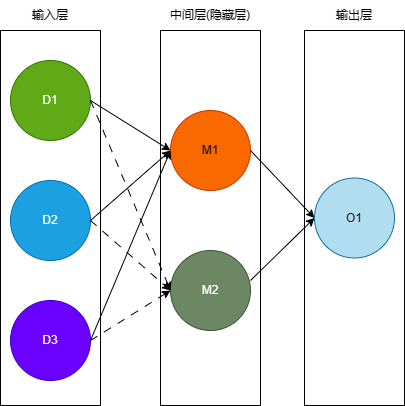

The diagram above was exported from draw.io. Its source (the exported page's mxGraphModel, read from the mxfile embedded in the PNG):
<mxGraphModel dx="951" dy="573" grid="1" gridSize="10" guides="1" tooltips="1" connect="1" arrows="1" fold="1" page="1" pageScale="1" pageWidth="827" pageHeight="1169" math="0" shadow="0">
  <root>
    <mxCell id="0" />
    <mxCell id="1" parent="0" />
    <mxCell id="hLFRd4RmSvdwxi1VQADW-19" value="" style="rounded=0;whiteSpace=wrap;html=1;" vertex="1" parent="1">
      <mxGeometry x="414" y="130" width="100" height="375" as="geometry" />
    </mxCell>
    <mxCell id="hLFRd4RmSvdwxi1VQADW-18" value="" style="rounded=0;whiteSpace=wrap;html=1;" vertex="1" parent="1">
      <mxGeometry x="270" y="130" width="100" height="375" as="geometry" />
    </mxCell>
    <mxCell id="hLFRd4RmSvdwxi1VQADW-17" value="" style="rounded=0;whiteSpace=wrap;html=1;" vertex="1" parent="1">
      <mxGeometry x="110" y="130" width="100" height="375" as="geometry" />
    </mxCell>
    <mxCell id="hLFRd4RmSvdwxi1VQADW-1" value="D1" style="ellipse;whiteSpace=wrap;html=1;aspect=fixed;fillColor=#60a917;fontColor=#ffffff;strokeColor=#2D7600;" vertex="1" parent="1">
      <mxGeometry x="120" y="160" width="80" height="80" as="geometry" />
    </mxCell>
    <mxCell id="hLFRd4RmSvdwxi1VQADW-2" value="D2" style="ellipse;whiteSpace=wrap;html=1;aspect=fixed;fillColor=#1ba1e2;fontColor=#ffffff;strokeColor=#006EAF;" vertex="1" parent="1">
      <mxGeometry x="120" y="280" width="80" height="80" as="geometry" />
    </mxCell>
    <mxCell id="hLFRd4RmSvdwxi1VQADW-3" value="D3" style="ellipse;whiteSpace=wrap;html=1;aspect=fixed;fillColor=#6a00ff;fontColor=#ffffff;strokeColor=#3700CC;" vertex="1" parent="1">
      <mxGeometry x="120" y="400" width="80" height="80" as="geometry" />
    </mxCell>
    <mxCell id="hLFRd4RmSvdwxi1VQADW-4" value="M1" style="ellipse;whiteSpace=wrap;html=1;aspect=fixed;fillColor=#fa6800;fontColor=#000000;strokeColor=#C73500;" vertex="1" parent="1">
      <mxGeometry x="280" y="210" width="80" height="80" as="geometry" />
    </mxCell>
    <mxCell id="hLFRd4RmSvdwxi1VQADW-5" value="M2" style="ellipse;whiteSpace=wrap;html=1;aspect=fixed;fillColor=#6d8764;fontColor=#ffffff;strokeColor=#3A5431;" vertex="1" parent="1">
      <mxGeometry x="280" y="350" width="80" height="80" as="geometry" />
    </mxCell>
    <mxCell id="hLFRd4RmSvdwxi1VQADW-6" value="O1" style="ellipse;whiteSpace=wrap;html=1;aspect=fixed;fillColor=#b1ddf0;strokeColor=#10739e;" vertex="1" parent="1">
      <mxGeometry x="424" y="277.5" width="80" height="80" as="geometry" />
    </mxCell>
    <mxCell id="hLFRd4RmSvdwxi1VQADW-7" value="" style="endArrow=classic;html=1;rounded=0;exitX=1;exitY=0.5;exitDx=0;exitDy=0;entryX=0;entryY=0.5;entryDx=0;entryDy=0;" edge="1" parent="1" source="hLFRd4RmSvdwxi1VQADW-1" target="hLFRd4RmSvdwxi1VQADW-4">
      <mxGeometry width="50" height="50" relative="1" as="geometry">
        <mxPoint x="210" y="200" as="sourcePoint" />
        <mxPoint x="260" y="150" as="targetPoint" />
      </mxGeometry>
    </mxCell>
    <mxCell id="hLFRd4RmSvdwxi1VQADW-9" value="" style="endArrow=classic;html=1;rounded=0;exitX=1;exitY=0.5;exitDx=0;exitDy=0;entryX=0;entryY=0.5;entryDx=0;entryDy=0;" edge="1" parent="1" target="hLFRd4RmSvdwxi1VQADW-4">
      <mxGeometry width="50" height="50" relative="1" as="geometry">
        <mxPoint x="200" y="320" as="sourcePoint" />
        <mxPoint x="280" y="370" as="targetPoint" />
      </mxGeometry>
    </mxCell>
    <mxCell id="hLFRd4RmSvdwxi1VQADW-10" value="" style="endArrow=classic;html=1;rounded=0;exitX=1;exitY=0.5;exitDx=0;exitDy=0;" edge="1" parent="1">
      <mxGeometry width="50" height="50" relative="1" as="geometry">
        <mxPoint x="200" y="440" as="sourcePoint" />
        <mxPoint x="280" y="250" as="targetPoint" />
      </mxGeometry>
    </mxCell>
    <mxCell id="hLFRd4RmSvdwxi1VQADW-11" value="" style="endArrow=classic;html=1;rounded=0;exitX=1;exitY=0.5;exitDx=0;exitDy=0;entryX=0;entryY=0.5;entryDx=0;entryDy=0;dashed=1;dashPattern=8 8;" edge="1" parent="1" target="hLFRd4RmSvdwxi1VQADW-5">
      <mxGeometry width="50" height="50" relative="1" as="geometry">
        <mxPoint x="200" y="200" as="sourcePoint" />
        <mxPoint x="280" y="250" as="targetPoint" />
      </mxGeometry>
    </mxCell>
    <mxCell id="hLFRd4RmSvdwxi1VQADW-12" value="" style="endArrow=classic;html=1;rounded=0;exitX=1;exitY=0.5;exitDx=0;exitDy=0;entryX=0;entryY=0.5;entryDx=0;entryDy=0;dashed=1;dashPattern=8 8;" edge="1" parent="1" target="hLFRd4RmSvdwxi1VQADW-5">
      <mxGeometry width="50" height="50" relative="1" as="geometry">
        <mxPoint x="200" y="320" as="sourcePoint" />
        <mxPoint x="280" y="510" as="targetPoint" />
      </mxGeometry>
    </mxCell>
    <mxCell id="hLFRd4RmSvdwxi1VQADW-13" value="" style="endArrow=classic;html=1;rounded=0;exitX=1;exitY=0.5;exitDx=0;exitDy=0;dashed=1;dashPattern=8 8;" edge="1" parent="1">
      <mxGeometry width="50" height="50" relative="1" as="geometry">
        <mxPoint x="200" y="440" as="sourcePoint" />
        <mxPoint x="280" y="390" as="targetPoint" />
      </mxGeometry>
    </mxCell>
    <mxCell id="hLFRd4RmSvdwxi1VQADW-15" value="" style="endArrow=classic;html=1;rounded=0;exitX=1;exitY=0.5;exitDx=0;exitDy=0;entryX=0;entryY=0.5;entryDx=0;entryDy=0;" edge="1" parent="1" target="hLFRd4RmSvdwxi1VQADW-6">
      <mxGeometry width="50" height="50" relative="1" as="geometry">
        <mxPoint x="360" y="250" as="sourcePoint" />
        <mxPoint x="440" y="440" as="targetPoint" />
      </mxGeometry>
    </mxCell>
    <mxCell id="hLFRd4RmSvdwxi1VQADW-16" value="" style="endArrow=classic;html=1;rounded=0;exitX=1;exitY=0.5;exitDx=0;exitDy=0;entryX=0;entryY=0.5;entryDx=0;entryDy=0;" edge="1" parent="1" target="hLFRd4RmSvdwxi1VQADW-6">
      <mxGeometry width="50" height="50" relative="1" as="geometry">
        <mxPoint x="360" y="380" as="sourcePoint" />
        <mxPoint x="414" y="320" as="targetPoint" />
      </mxGeometry>
    </mxCell>
    <mxCell id="hLFRd4RmSvdwxi1VQADW-20" value="输入层" style="text;html=1;strokeColor=none;fillColor=none;align=center;verticalAlign=middle;whiteSpace=wrap;rounded=0;" vertex="1" parent="1">
      <mxGeometry x="130" y="100" width="60" height="30" as="geometry" />
    </mxCell>
    <mxCell id="hLFRd4RmSvdwxi1VQADW-21" value="中间层(隐藏层)" style="text;html=1;strokeColor=none;fillColor=none;align=center;verticalAlign=middle;whiteSpace=wrap;rounded=0;" vertex="1" parent="1">
      <mxGeometry x="270" y="105" width="100" height="20" as="geometry" />
    </mxCell>
    <mxCell id="hLFRd4RmSvdwxi1VQADW-22" value="输出层" style="text;html=1;strokeColor=none;fillColor=none;align=center;verticalAlign=middle;whiteSpace=wrap;rounded=0;" vertex="1" parent="1">
      <mxGeometry x="434" y="100" width="60" height="30" as="geometry" />
    </mxCell>
  </root>
</mxGraphModel>